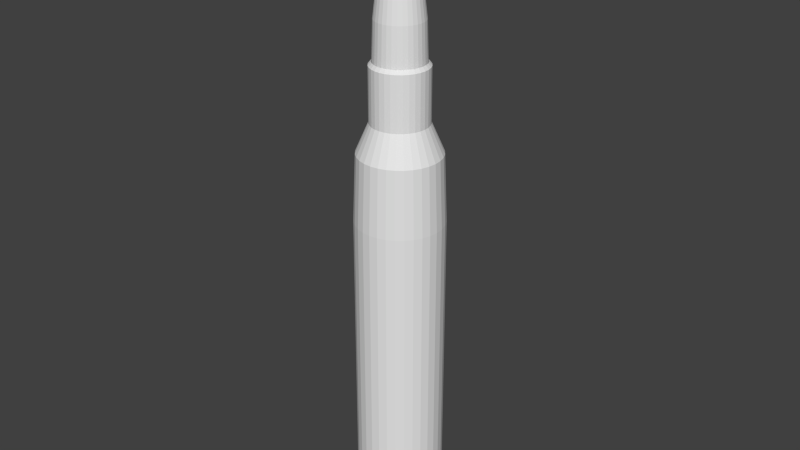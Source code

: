 # Source: blend.blend  (saved by Blender 2.76.0; exported with 4.5.12 LTS)
import bpy
from mathutils import Matrix  # noqa: F401  (used for matrix-valued properties, if any)

bpy.ops.wm.read_factory_settings(use_empty=True)
scene = bpy.context.scene
scene.name = 'Scene'

# ---- collections
col_collection_1 = bpy.data.collections.new('Collection 1'); scene.collection.children.link(col_collection_1)

# ---- world
world_world = bpy.data.worlds.new('World'); scene.world = world_world
world_world.color = (0.05088, 0.05088, 0.05088)
world_world.use_sun_shadow = False
world_world.sun_shadow_jitter_overblur = 0.0
world_world.cycles.sampling_method = 'MANUAL'
world_world.cycles.sample_map_resolution = 256

# ---- meshes
me_x = bpy.data.meshes.new('Коло')
me_x.from_pydata([(-0.04626, 0.6732, 0.05655), (-0.1776, 0.6603, 0.05655), (-0.3039, 0.622, 0.05655), (-0.4203, 0.5598, 0.05655), (-0.5223, 0.476, 0.05655), (-0.606, 0.374, 0.05655), (-0.6682, 0.2576, 0.05655), (-0.7066, 0.1313, 0.05655), (-0.7195, 1.426e-07, 0.05655), (-0.7066, -0.1313, 0.05655), (-0.6682, -0.2576, 0.05655), (-0.606, -0.374, 0.05655), (-0.5223, -0.476, 0.05655), (-0.4203, -0.5598, 0.05655), (-0.3039, -0.622, 0.05655), (-0.1776, -0.6603, 0.05655), (-0.04626, -0.6732, 0.05655), (0.08508, -0.6603, 0.05655), (0.2114, -0.622, 0.05655), (0.3278, -0.5598, 0.05655), (0.4298, -0.476, 0.05655), (0.5135, -0.374, 0.05655), (0.5757, -0.2576, 0.05655), (0.614, -0.1313, 0.05655), (0.627, 7.418e-07, 0.05655), (0.614, 0.1313, 0.05655), (0.5757, 0.2576, 0.05655), (0.5135, 0.374, 0.05655), (0.4298, 0.476, 0.05655), (0.3278, 0.5598, 0.05655), (0.2114, 0.622, 0.05655), (0.08508, 0.6603, 0.05655), (-0.04626, 0.6732, 0.1696), (-0.1776, 0.6603, 0.1696), (-0.3039, 0.622, 0.1696), (-0.4203, 0.5598, 0.1696), (-0.5223, 0.476, 0.1696), (-0.606, 0.374, 0.1696), (-0.6682, 0.2576, 0.1696), (-0.7066, 0.1313, 0.1696), (-0.7195, 1.426e-07, 0.1696), (-0.7066, -0.1313, 0.1696), (-0.6682, -0.2576, 0.1696), (-0.606, -0.374, 0.1696), (-0.5223, -0.476, 0.1696), (-0.4203, -0.5598, 0.1696), (-0.3039, -0.622, 0.1696), (-0.1776, -0.6603, 0.1696), (-0.04626, -0.6732, 0.1696), (0.08508, -0.6603, 0.1696), (0.2114, -0.622, 0.1696), (0.3278, -0.5598, 0.1696), (0.4298, -0.476, 0.1696), (0.5135, -0.374, 0.1696), (0.5757, -0.2576, 0.1696), (0.614, -0.1313, 0.1696), (0.627, 7.418e-07, 0.1696), (0.614, 0.1313, 0.1696), (0.5757, 0.2576, 0.1696), (0.5135, 0.374, 0.1696), (0.4298, 0.476, 0.1696), (0.3278, 0.5598, 0.1696), (0.2114, 0.622, 0.1696), (0.08508, 0.6603, 0.1696), (-0.04626, 0.5891, 0.2056), (-0.1612, 0.5778, 0.2056), (-0.2717, 0.5443, 0.2056), (-0.3736, 0.4899, 0.2056), (-0.4629, 0.4166, 0.2056), (-0.5361, 0.3273, 0.2056), (-0.5906, 0.2255, 0.2056), (-0.6241, 0.1149, 0.2056), (-0.6354, 1.643e-07, 0.2056), (-0.6241, -0.1149, 0.2056), (-0.5906, -0.2255, 0.2056), (-0.5361, -0.3273, 0.2056), (-0.4629, -0.4166, 0.2056), (-0.3736, -0.4899, 0.2056), (-0.2717, -0.5443, 0.2056), (-0.1612, -0.5778, 0.2056), (-0.04626, -0.5891, 0.2056), (0.06867, -0.5778, 0.2056), (0.1792, -0.5443, 0.2056), (0.281, -0.4899, 0.2056), (0.3703, -0.4166, 0.2056), (0.4436, -0.3273, 0.2056), (0.498, -0.2255, 0.2056), (0.5316, -0.1149, 0.2056), (0.5429, 6.887e-07, 0.2056), (0.5316, 0.1149, 0.2056), (0.498, 0.2255, 0.2056), (0.4436, 0.3273, 0.2056), (0.3703, 0.4166, 0.2056), (0.281, 0.4899, 0.2056), (0.1792, 0.5443, 0.2056), (0.06867, 0.5778, 0.2056), (-0.04626, 0.5891, 0.3393), (-0.1612, 0.5778, 0.3393), (-0.2717, 0.5443, 0.3393), (-0.3736, 0.4899, 0.3393), (-0.4629, 0.4166, 0.3393), (-0.5361, 0.3273, 0.3393), (-0.5906, 0.2255, 0.3393), (-0.6241, 0.1149, 0.3393), (-0.6354, 1.643e-07, 0.3393), (-0.6241, -0.1149, 0.3393), (-0.5906, -0.2255, 0.3393), (-0.5361, -0.3273, 0.3393), (-0.4629, -0.4166, 0.3393), (-0.3736, -0.4899, 0.3393), (-0.2717, -0.5443, 0.3393), (-0.1612, -0.5778, 0.3393), (-0.04626, -0.5891, 0.3393), (0.06867, -0.5778, 0.3393), (0.1792, -0.5443, 0.3393), (0.281, -0.4899, 0.3393), (0.3703, -0.4166, 0.3393), (0.4436, -0.3273, 0.3393), (0.498, -0.2255, 0.3393), (0.5316, -0.1149, 0.3393), (0.5429, 6.887e-07, 0.3393), (0.5316, 0.1149, 0.3393), (0.498, 0.2255, 0.3393), (0.4436, 0.3273, 0.3393), (0.3703, 0.4166, 0.3393), (0.281, 0.4899, 0.3393), (0.1792, 0.5443, 0.3393), (0.06867, 0.5778, 0.3393), (-0.04626, 0.6719, 0.4472), (-0.1773, 0.659, 0.4472), (-0.3034, 0.6207, 0.4472), (-0.4195, 0.5586, 0.4472), (-0.5213, 0.4751, 0.4472), (-0.6049, 0.3733, 0.4472), (-0.667, 0.2571, 0.4472), (-0.7052, 0.1311, 0.4472), (-0.7181, 1.427e-07, 0.4472), (-0.7052, -0.1311, 0.4472), (-0.667, -0.2571, 0.4472), (-0.6049, -0.3733, 0.4472), (-0.5213, -0.4751, 0.4472), (-0.4195, -0.5586, 0.4472), (-0.3034, -0.6207, 0.4472), (-0.1773, -0.659, 0.4472), (-0.04626, -0.6719, 0.4472), (0.08481, -0.659, 0.4472), (0.2108, -0.6207, 0.4472), (0.327, -0.5586, 0.4472), (0.4288, -0.4751, 0.4472), (0.5124, -0.3733, 0.4472), (0.5745, -0.2571, 0.4472), (0.6127, -0.1311, 0.4472), (0.6256, 7.407e-07, 0.4472), (0.6127, 0.1311, 0.4472), (0.5745, 0.2571, 0.4472), (0.5124, 0.3733, 0.4472), (0.4288, 0.4751, 0.4472), (0.327, 0.5586, 0.4472), (0.2108, 0.6207, 0.4472), (0.08481, 0.659, 0.4472), (-0.04626, 0.6719, 1.691), (-0.1773, 0.659, 1.691), (-0.3034, 0.6207, 1.691), (-0.4195, 0.5586, 1.691), (-0.5213, 0.4751, 1.691), (-0.6049, 0.3733, 1.691), (-0.667, 0.2571, 1.691), (-0.7052, 0.1311, 1.691), (-0.7181, 1.427e-07, 1.691), (-0.7052, -0.1311, 1.691), (-0.667, -0.2571, 1.691), (-0.6049, -0.3733, 1.691), (-0.5213, -0.4751, 1.691), (-0.4195, -0.5586, 1.691), (-0.3034, -0.6207, 1.691), (-0.1773, -0.659, 1.691), (-0.04626, -0.6719, 1.691), (0.08481, -0.659, 1.691), (0.2108, -0.6207, 1.691), (0.327, -0.5586, 1.691), (0.4288, -0.4751, 1.691), (0.5124, -0.3733, 1.691), (0.5745, -0.2571, 1.691), (0.6127, -0.1311, 1.691), (0.6256, 7.407e-07, 1.691), (0.6127, 0.1311, 1.691), (0.5745, 0.2571, 1.691), (0.5124, 0.3733, 1.691), (0.4288, 0.4751, 1.691), (0.327, 0.5586, 1.691), (0.2108, 0.6207, 1.691), (0.08481, 0.659, 1.691), (-0.04626, 0.6719, 2.524), (-0.1773, 0.659, 2.524), (-0.3034, 0.6207, 2.524), (-0.4195, 0.5586, 2.524), (-0.5213, 0.4751, 2.524), (-0.6049, 0.3733, 2.524), (-0.667, 0.2571, 2.524), (-0.7052, 0.1311, 2.524), (-0.7181, 1.427e-07, 2.524), (-0.7052, -0.1311, 2.524), (-0.667, -0.2571, 2.524), (-0.6049, -0.3733, 2.524), (-0.5213, -0.4751, 2.524), (-0.4195, -0.5586, 2.524), (-0.3034, -0.6207, 2.524), (-0.1773, -0.659, 2.524), (-0.04626, -0.6719, 2.524), (0.08481, -0.659, 2.524), (0.2108, -0.6207, 2.524), (0.327, -0.5586, 2.524), (0.4288, -0.4751, 2.524), (0.5124, -0.3733, 2.524), (0.5745, -0.2571, 2.524), (0.6127, -0.1311, 2.524), (0.6256, 7.407e-07, 2.524), (0.6127, 0.1311, 2.524), (0.5745, 0.2571, 2.524), (0.5124, 0.3733, 2.524), (0.4288, 0.4751, 2.524), (0.327, 0.5586, 2.524), (0.2108, 0.6207, 2.524), (0.08481, 0.659, 2.524), (-0.04626, 0.6719, 3.763), (-0.1773, 0.659, 3.763), (-0.3034, 0.6207, 3.763), (-0.4195, 0.5586, 3.763), (-0.5213, 0.4751, 3.763), (-0.6049, 0.3733, 3.763), (-0.667, 0.2571, 3.763), (-0.7052, 0.1311, 3.763), (-0.7181, 1.427e-07, 3.763), (-0.7052, -0.1311, 3.763), (-0.667, -0.2571, 3.763), (-0.6049, -0.3733, 3.763), (-0.5213, -0.4751, 3.763), (-0.4195, -0.5586, 3.763), (-0.3034, -0.6207, 3.763), (-0.1773, -0.659, 3.763), (-0.04626, -0.6719, 3.763), (0.08481, -0.659, 3.763), (0.2108, -0.6207, 3.763), (0.327, -0.5586, 3.763), (0.4288, -0.4751, 3.763), (0.5124, -0.3733, 3.763), (0.5745, -0.2571, 3.763), (0.6127, -0.1311, 3.763), (0.6256, 7.407e-07, 3.763), (0.6127, 0.1311, 3.763), (0.5745, 0.2571, 3.763), (0.5124, 0.3733, 3.763), (0.4288, 0.4751, 3.763), (0.327, 0.5586, 3.763), (0.2108, 0.6207, 3.763), (0.08481, 0.659, 3.763), (-0.04626, 0.6719, 4.981), (-0.1773, 0.659, 4.981), (-0.3034, 0.6207, 4.981), (-0.4195, 0.5586, 4.981), (-0.5213, 0.4751, 4.981), (-0.6049, 0.3733, 4.981), (-0.667, 0.2571, 4.981), (-0.7052, 0.1311, 4.981), (-0.7181, 1.427e-07, 4.981), (-0.7052, -0.1311, 4.981), (-0.667, -0.2571, 4.981), (-0.6049, -0.3733, 4.981), (-0.5213, -0.4751, 4.981), (-0.4195, -0.5586, 4.981), (-0.3034, -0.6207, 4.981), (-0.1773, -0.659, 4.981), (-0.04626, -0.6719, 4.981), (0.08481, -0.659, 4.981), (0.2108, -0.6207, 4.981), (0.327, -0.5586, 4.981), (0.4288, -0.4751, 4.981), (0.5124, -0.3733, 4.981), (0.5745, -0.2571, 4.981), (0.6127, -0.1311, 4.981), (0.6256, 7.407e-07, 4.981), (0.6127, 0.1311, 4.981), (0.5745, 0.2571, 4.981), (0.5124, 0.3733, 4.981), (0.4288, 0.4751, 4.981), (0.327, 0.5586, 4.981), (0.2108, 0.6207, 4.981), (0.08481, 0.659, 4.981), (-0.04626, 0.631, 6.025), (-0.1694, 0.6189, 6.025), (-0.2877, 0.583, 6.025), (-0.3968, 0.5247, 6.025), (-0.4925, 0.4462, 6.025), (-0.5709, 0.3506, 6.025), (-0.6292, 0.2415, 6.025), (-0.6652, 0.1231, 6.025), (-0.6773, 1.523e-07, 6.025), (-0.6652, -0.1231, 6.025), (-0.6292, -0.2415, 6.025), (-0.5709, -0.3506, 6.025), (-0.4925, -0.4462, 6.025), (-0.3968, -0.5247, 6.025), (-0.2877, -0.583, 6.025), (-0.1694, -0.6189, 6.025), (-0.04626, -0.631, 6.025), (0.07684, -0.6189, 6.025), (0.1952, -0.583, 6.025), (0.3043, -0.5247, 6.025), (0.3999, -0.4462, 6.025), (0.4784, -0.3506, 6.025), (0.5367, -0.2415, 6.025), (0.5726, -0.1231, 6.025), (0.5848, 7.14e-07, 6.025), (0.5726, 0.1231, 6.025), (0.5367, 0.2415, 6.025), (0.4784, 0.3506, 6.025), (0.3999, 0.4462, 6.025), (0.3043, 0.5247, 6.025), (0.1952, 0.583, 6.025), (0.07684, 0.6189, 6.025), (-0.04626, 0.4371, 6.476), (-0.1315, 0.4287, 6.476), (-0.2136, 0.4039, 6.476), (-0.2891, 0.3635, 6.476), (-0.3554, 0.3091, 6.476), (-0.4097, 0.2429, 6.476), (-0.4501, 0.1673, 6.476), (-0.475, 0.08528, 6.476), (-0.4834, 2e-07, 6.476), (-0.475, -0.08528, 6.476), (-0.4501, -0.1673, 6.476), (-0.4097, -0.2429, 6.476), (-0.3554, -0.3091, 6.476), (-0.2891, -0.3635, 6.476), (-0.2136, -0.4039, 6.476), (-0.1315, -0.4287, 6.476), (-0.04626, -0.4371, 6.476), (0.03902, -0.4287, 6.476), (0.121, -0.4039, 6.476), (0.1966, -0.3635, 6.476), (0.2628, -0.3091, 6.476), (0.3172, -0.2429, 6.476), (0.3576, -0.1673, 6.476), (0.3825, -0.08528, 6.476), (0.3909, 5.891e-07, 6.476), (0.3825, 0.08528, 6.476), (0.3576, 0.1673, 6.476), (0.3172, 0.2429, 6.476), (0.2628, 0.3091, 6.476), (0.1966, 0.3635, 6.476), (0.121, 0.4039, 6.476), (0.03902, 0.4287, 6.476), (-0.04626, 0.4371, 7.305), (-0.1315, 0.4287, 7.305), (-0.2136, 0.4039, 7.305), (-0.2891, 0.3635, 7.305), (-0.3554, 0.3091, 7.305), (-0.4097, 0.2429, 7.305), (-0.4501, 0.1673, 7.305), (-0.475, 0.08528, 7.305), (-0.4834, 2e-07, 7.305), (-0.475, -0.08528, 7.305), (-0.4501, -0.1673, 7.305), (-0.4097, -0.2429, 7.305), (-0.3554, -0.3091, 7.305), (-0.2891, -0.3635, 7.305), (-0.2136, -0.4039, 7.305), (-0.1315, -0.4287, 7.305), (-0.04626, -0.4371, 7.305), (0.03902, -0.4287, 7.305), (0.121, -0.4039, 7.305), (0.1966, -0.3635, 7.305), (0.2628, -0.3091, 7.305), (0.3172, -0.2429, 7.305), (0.3576, -0.1673, 7.305), (0.3825, -0.08528, 7.305), (0.3909, 5.891e-07, 7.305), (0.3825, 0.08528, 7.305), (0.3576, 0.1673, 7.305), (0.3172, 0.2429, 7.305), (0.2628, 0.3091, 7.305), (0.1966, 0.3635, 7.305), (0.121, 0.4039, 7.305), (0.03902, 0.4287, 7.305), (-0.04626, 0.3928, 7.357), (-0.1229, 0.3852, 7.357), (-0.1966, 0.3629, 7.357), (-0.2645, 0.3266, 7.357), (-0.324, 0.2777, 7.357), (-0.3728, 0.2182, 7.357), (-0.4091, 0.1503, 7.357), (-0.4315, 0.07663, 7.357), (-0.439, 2.096e-07, 7.357), (-0.4315, -0.07663, 7.357), (-0.4091, -0.1503, 7.357), (-0.3728, -0.2182, 7.357), (-0.324, -0.2777, 7.357), (-0.2645, -0.3266, 7.357), (-0.1966, -0.3629, 7.357), (-0.1229, -0.3852, 7.357), (-0.04626, -0.3928, 7.357), (0.03036, -0.3852, 7.357), (0.104, -0.3629, 7.357), (0.1719, -0.3266, 7.357), (0.2315, -0.2777, 7.357), (0.2803, -0.2182, 7.357), (0.3166, -0.1503, 7.357), (0.339, -0.07663, 7.357), (0.3465, 5.592e-07, 7.357), (0.339, 0.07663, 7.357), (0.3166, 0.1503, 7.357), (0.2803, 0.2182, 7.357), (0.2315, 0.2777, 7.357), (0.1719, 0.3266, 7.357), (0.104, 0.3629, 7.357), (0.03036, 0.3852, 7.357), (-0.04626, 0.3873, 7.313), (-0.1218, 0.3799, 7.313), (-0.1945, 0.3578, 7.313), (-0.2615, 0.3221, 7.313), (-0.3201, 0.2739, 7.313), (-0.3683, 0.2152, 7.313), (-0.4041, 0.1482, 7.313), (-0.4262, 0.07556, 7.313), (-0.4336, 2.111e-07, 7.313), (-0.4262, -0.07556, 7.313), (-0.4041, -0.1482, 7.313), (-0.3683, -0.2152, 7.313), (-0.3201, -0.2739, 7.313), (-0.2615, -0.3221, 7.313), (-0.1945, -0.3578, 7.313), (-0.1218, -0.3799, 7.313), (-0.04626, -0.3873, 7.313), (0.0293, -0.3799, 7.313), (0.102, -0.3578, 7.313), (0.1689, -0.3221, 7.313), (0.2276, -0.2739, 7.313), (0.2758, -0.2152, 7.313), (0.3116, -0.1482, 7.313), (0.3336, -0.07556, 7.313), (0.3411, 5.559e-07, 7.313), (0.3336, 0.07556, 7.313), (0.3116, 0.1482, 7.313), (0.2758, 0.2152, 7.313), (0.2276, 0.2739, 7.313), (0.1689, 0.3221, 7.313), (0.102, 0.3578, 7.313), (0.0293, 0.3799, 7.313), (-0.04626, 0.3675, 7.942), (-0.118, 0.3604, 7.942), (-0.1869, 0.3395, 7.942), (-0.2504, 0.3056, 7.942), (-0.3061, 0.2599, 7.942), (-0.3518, 0.2042, 7.942), (-0.3858, 0.1406, 7.942), (-0.4067, 0.0717, 7.942), (-0.4138, 2.168e-07, 7.942), (-0.4067, -0.0717, 7.942), (-0.3858, -0.1406, 7.942), (-0.3518, -0.2042, 7.942), (-0.3061, -0.2599, 7.942), (-0.2504, -0.3056, 7.942), (-0.1869, -0.3395, 7.942), (-0.118, -0.3604, 7.942), (-0.04626, -0.3675, 7.942), (0.02543, -0.3604, 7.942), (0.09437, -0.3395, 7.942), (0.1579, -0.3056, 7.942), (0.2136, -0.2599, 7.942), (0.2593, -0.2042, 7.942), (0.2933, -0.1406, 7.942), (0.3142, -0.07169, 7.942), (0.3212, 5.439e-07, 7.942), (0.3142, 0.0717, 7.942), (0.2933, 0.1406, 7.942), (0.2593, 0.2042, 7.942), (0.2136, 0.2599, 7.942), (0.1579, 0.3056, 7.942), (0.09437, 0.3395, 7.942), (0.02543, 0.3604, 7.942), (-0.04626, 0.2918, 8.601), (-0.1032, 0.2862, 8.601), (-0.1579, 0.2696, 8.601), (-0.2084, 0.2426, 8.601), (-0.2526, 0.2063, 8.601), (-0.2889, 0.1621, 8.601), (-0.3159, 0.1117, 8.601), (-0.3325, 0.05693, 8.601), (-0.3381, 2.377e-07, 8.601), (-0.3325, -0.05693, 8.601), (-0.3159, -0.1117, 8.601), (-0.2889, -0.1621, 8.601), (-0.2526, -0.2063, 8.601), (-0.2084, -0.2426, 8.601), (-0.1579, -0.2696, 8.601), (-0.1032, -0.2862, 8.601), (-0.04626, -0.2918, 8.601), (0.01067, -0.2862, 8.601), (0.06541, -0.2696, 8.601), (0.1159, -0.2426, 8.601), (0.1601, -0.2063, 8.601), (0.1964, -0.1621, 8.601), (0.2233, -0.1117, 8.601), (0.2399, -0.05693, 8.601), (0.2456, 4.975e-07, 8.601), (0.2399, 0.05693, 8.601), (0.2233, 0.1117, 8.601), (0.1964, 0.1621, 8.601), (0.1601, 0.2063, 8.601), (0.1159, 0.2426, 8.601), (0.06541, 0.2696, 8.601), (0.01067, 0.2862, 8.601), (-0.04626, 0.2005, 9.14), (-0.08537, 0.1966, 9.14), (-0.123, 0.1852, 9.14), (-0.1576, 0.1667, 9.14), (-0.188, 0.1417, 9.14), (-0.2129, 0.1114, 9.14), (-0.2315, 0.07671, 9.14), (-0.2429, 0.03911, 9.14), (-0.2467, 2.61e-07, 9.14), (-0.2429, -0.03911, 9.14), (-0.2315, -0.07671, 9.14), (-0.2129, -0.1114, 9.14), (-0.188, -0.1417, 9.14), (-0.1576, -0.1667, 9.14), (-0.123, -0.1852, 9.14), (-0.08537, -0.1966, 9.14), (-0.04626, -0.2004, 9.14), (-0.007158, -0.1966, 9.14), (0.03044, -0.1852, 9.14), (0.0651, -0.1667, 9.14), (0.09548, -0.1417, 9.14), (0.1204, -0.1114, 9.14), (0.1389, -0.07671, 9.14), (0.1503, -0.03911, 9.14), (0.1542, 4.394e-07, 9.14), (0.1503, 0.03911, 9.14), (0.1389, 0.07671, 9.14), (0.1204, 0.1114, 9.14), (0.09548, 0.1417, 9.14), (0.0651, 0.1667, 9.14), (0.03044, 0.1852, 9.14), (-0.007159, 0.1966, 9.14), (-0.04626, 0.1783, 9.236), (-0.08104, 0.1748, 9.236), (-0.1145, 0.1647, 9.236), (-0.1453, 0.1482, 9.236), (-0.1723, 0.1261, 9.236), (-0.1945, 0.09904, 9.236), (-0.211, 0.06822, 9.236), (-0.2211, 0.03478, 9.236), (-0.2245, 2.659e-07, 9.236), (-0.2211, -0.03478, 9.236), (-0.211, -0.06822, 9.236), (-0.1945, -0.09904, 9.236), (-0.1723, -0.1261, 9.236), (-0.1453, -0.1482, 9.236), (-0.1145, -0.1647, 9.236), (-0.08104, -0.1748, 9.236), (-0.04626, -0.1783, 9.236), (-0.01149, -0.1748, 9.236), (0.02196, -0.1647, 9.236), (0.05278, -0.1482, 9.236), (0.07979, -0.1261, 9.236), (0.102, -0.09904, 9.236), (0.1184, -0.06822, 9.236), (0.1286, -0.03478, 9.236), (0.132, 4.246e-07, 9.236), (0.1286, 0.03478, 9.236), (0.1184, 0.06822, 9.236), (0.102, 0.09904, 9.236), (0.07979, 0.1261, 9.236), (0.05278, 0.1482, 9.236), (0.02196, 0.1647, 9.236), (-0.01149, 0.1748, 9.236), (-0.04626, 0.1755, 9.251), (-0.08051, 0.1721, 9.251), (-0.1134, 0.1622, 9.251), (-0.1438, 0.1459, 9.251), (-0.1704, 0.1241, 9.251), (-0.1922, 0.09751, 9.251), (-0.2084, 0.06717, 9.251), (-0.2184, 0.03424, 9.251), (-0.2218, 2.667e-07, 9.251), (-0.2184, -0.03424, 9.251), (-0.2084, -0.06717, 9.251), (-0.1922, -0.09751, 9.251), (-0.1704, -0.1241, 9.251), (-0.1438, -0.1459, 9.251), (-0.1134, -0.1622, 9.251), (-0.08051, -0.1721, 9.251), (-0.04626, -0.1755, 9.251), (-0.01202, -0.1721, 9.251), (0.0209, -0.1622, 9.251), (0.05125, -0.1459, 9.251), (0.07784, -0.1241, 9.251), (0.09967, -0.09751, 9.251), (0.1159, -0.06717, 9.251), (0.1259, -0.03424, 9.251), (0.1293, 4.229e-07, 9.251), (0.1259, 0.03424, 9.251), (0.1159, 0.06717, 9.251), (0.09967, 0.09751, 9.251), (0.07784, 0.1241, 9.251), (0.05125, 0.1459, 9.251), (0.0209, 0.1622, 9.251), (-0.01202, 0.1721, 9.251), (-0.04626, 0.1681, 9.276), (-0.07906, 0.1649, 9.276), (-0.1106, 0.1553, 9.276), (-0.1397, 0.1398, 9.276), (-0.1651, 0.1189, 9.276), (-0.1861, 0.0934, 9.276), (-0.2016, 0.06434, 9.276), (-0.2112, 0.0328, 9.276), (-0.2144, 2.685e-07, 9.276), (-0.2112, -0.0328, 9.276), (-0.2016, -0.06434, 9.276), (-0.1861, -0.0934, 9.276), (-0.1651, -0.1189, 9.276), (-0.1397, -0.1398, 9.276), (-0.1106, -0.1553, 9.276), (-0.07906, -0.1649, 9.276), (-0.04626, -0.1681, 9.276), (-0.01347, -0.1649, 9.276), (0.01807, -0.1553, 9.276), (0.04714, -0.1398, 9.276), (0.07261, -0.1189, 9.276), (0.09352, -0.0934, 9.276), (0.1091, -0.06434, 9.276), (0.1186, -0.0328, 9.276), (0.1219, 4.181e-07, 9.276), (0.1186, 0.0328, 9.276), (0.1091, 0.06434, 9.276), (0.09352, 0.0934, 9.276), (0.07261, 0.1189, 9.276), (0.04714, 0.1398, 9.276), (0.01807, 0.1553, 9.276), (-0.01347, 0.1649, 9.276), (-0.04626, 0.1702, 9.286), (-0.07946, 0.1669, 9.286), (-0.1114, 0.1572, 9.286), (-0.1408, 0.1415, 9.286), (-0.1666, 0.1203, 9.286), (-0.1877, 0.09454, 9.286), (-0.2035, 0.06512, 9.286), (-0.2132, 0.0332, 9.286), (-0.2164, 2.679e-07, 9.286), (-0.2132, -0.0332, 9.286), (-0.2035, -0.06512, 9.286), (-0.1877, -0.09454, 9.286), (-0.1666, -0.1203, 9.286), (-0.1408, -0.1415, 9.286), (-0.1114, -0.1572, 9.286), (-0.07946, -0.1669, 9.286), (-0.04626, -0.1702, 9.286), (-0.01307, -0.1669, 9.286), (0.01885, -0.1572, 9.286), (0.04827, -0.1415, 9.286), (0.07406, -0.1203, 9.286), (0.09522, -0.09454, 9.286), (0.1109, -0.06512, 9.286), (0.1206, -0.0332, 9.286), (0.1239, 4.194e-07, 9.286), (0.1206, 0.0332, 9.286), (0.1109, 0.06512, 9.286), (0.09522, 0.09454, 9.286), (0.07406, 0.1203, 9.286), (0.04827, 0.1415, 9.286), (0.01885, 0.1572, 9.286), (-0.01307, 0.1669, 9.286), (-0.04626, 0.1035, 9.561), (-0.06645, 0.1015, 9.561), (-0.08586, 0.09558, 9.561), (-0.1037, 0.08602, 9.561), (-0.1194, 0.07315, 9.561), (-0.1323, 0.05748, 9.561), (-0.1418, 0.03959, 9.561), (-0.1477, 0.02018, 9.561), (-0.1497, 2.845e-07, 9.561), (-0.1477, -0.02018, 9.561), (-0.1418, -0.03959, 9.561), (-0.1323, -0.05748, 9.561), (-0.1194, -0.07315, 9.561), (-0.1037, -0.08602, 9.561), (-0.08586, -0.09558, 9.561), (-0.06645, -0.1015, 9.561), (-0.04626, -0.1035, 9.561), (-0.02608, -0.1015, 9.561), (-0.006674, -0.09558, 9.561), (0.01121, -0.08602, 9.561), (0.02689, -0.07315, 9.561), (0.03976, -0.05748, 9.561), (0.04932, -0.03959, 9.561), (0.0552, -0.02018, 9.561), (0.05719, 3.766e-07, 9.561), (0.0552, 0.02018, 9.561), (0.04932, 0.03959, 9.561), (0.03976, 0.05748, 9.561), (0.02689, 0.07315, 9.561), (0.01121, 0.08602, 9.561), (-0.006674, 0.09558, 9.561), (-0.02608, 0.1015, 9.561), (-0.04626, 0.06375, 9.689), (-0.0587, 0.06252, 9.689), (-0.07066, 0.05889, 9.689), (-0.08168, 0.053, 9.689), (-0.09134, 0.04508, 9.689), (-0.09927, 0.03542, 9.689), (-0.1052, 0.02439, 9.689), (-0.1088, 0.01244, 9.689), (-0.11, 2.955e-07, 9.689), (-0.1088, -0.01244, 9.689), (-0.1052, -0.02439, 9.689), (-0.09927, -0.03541, 9.689), (-0.09134, -0.04507, 9.689), (-0.08168, -0.053, 9.689), (-0.07066, -0.05889, 9.689), (-0.0587, -0.06252, 9.689), (-0.04626, -0.06375, 9.689), (-0.03383, -0.06252, 9.689), (-0.02187, -0.05889, 9.689), (-0.01085, -0.053, 9.689), (-0.001189, -0.04507, 9.689), (0.006738, -0.03541, 9.689), (0.01263, -0.02439, 9.689), (0.01626, -0.01244, 9.689), (0.01748, 3.522e-07, 9.689), (0.01626, 0.01244, 9.689), (0.01263, 0.02439, 9.689), (0.006738, 0.03542, 9.689), (-0.00119, 0.04508, 9.689), (-0.01085, 0.053, 9.689), (-0.02187, 0.05889, 9.689), (-0.03383, 0.06252, 9.689), (-0.04626, 0.03715, 9.719), (-0.05351, 0.03643, 9.719), (-0.06048, 0.03432, 9.719), (-0.0669, 0.03089, 9.719), (-0.07253, 0.02627, 9.719), (-0.07715, 0.02064, 9.719), (-0.08058, 0.01422, 9.719), (-0.0827, 0.007247, 9.719), (-0.08341, 3.028e-07, 9.719), (-0.0827, -0.007247, 9.719), (-0.08058, -0.01422, 9.719), (-0.07715, -0.02064, 9.719), (-0.07253, -0.02627, 9.719), (-0.0669, -0.03089, 9.719), (-0.06048, -0.03432, 9.719), (-0.05351, -0.03643, 9.719), (-0.04626, -0.03715, 9.719), (-0.03902, -0.03643, 9.719), (-0.03205, -0.03432, 9.719), (-0.02563, -0.03089, 9.719), (-0.02, -0.02627, 9.719), (-0.01538, -0.02064, 9.719), (-0.01194, -0.01422, 9.719), (-0.009831, -0.007247, 9.719), (-0.009117, 3.358e-07, 9.719), (-0.009831, 0.007247, 9.719), (-0.01194, 0.01422, 9.719), (-0.01538, 0.02064, 9.719), (-0.02, 0.02627, 9.719), (-0.02563, 0.03089, 9.719), (-0.03205, 0.03432, 9.719), (-0.03902, 0.03643, 9.719), (-0.04626, 0.4278, 0.05655), (-0.1297, 0.4196, 0.05655), (-0.21, 0.3952, 0.05655), (-0.2839, 0.3557, 0.05655), (-0.3488, 0.3025, 0.05655), (-0.402, 0.2377, 0.05655), (-0.4415, 0.1637, 0.05655), (-0.4659, 0.08346, 0.05655), (-0.4741, 2.06e-07, 0.05655), (-0.4659, -0.08346, 0.05655), (-0.4415, -0.1637, 0.05655), (-0.402, -0.2377, 0.05655), (-0.3488, -0.3025, 0.05655), (-0.2839, -0.3557, 0.05655), (-0.21, -0.3952, 0.05655), (-0.1297, -0.4196, 0.05655), (-0.04626, -0.4278, 0.05655), (0.0372, -0.4196, 0.05655), (0.1175, -0.3952, 0.05655), (0.1914, -0.3557, 0.05655), (0.2562, -0.3025, 0.05655), (0.3094, -0.2377, 0.05655), (0.349, -0.1637, 0.05655), (0.3733, -0.08346, 0.05655), (0.3815, 5.868e-07, 0.05655), (0.3733, 0.08346, 0.05655), (0.349, 0.1637, 0.05655), (0.3094, 0.2377, 0.05655), (0.2562, 0.3025, 0.05655), (0.1914, 0.3557, 0.05655), (0.1175, 0.3952, 0.05655), (0.0372, 0.4196, 0.05655), (-0.04626, 0.3734, 0.09763), (-0.1191, 0.3662, 0.09763), (-0.1891, 0.3449, 0.09763), (-0.2537, 0.3104, 0.09763), (-0.3103, 0.264, 0.09763), (-0.3567, 0.2074, 0.09763), (-0.3912, 0.1429, 0.09763), (-0.4124, 0.07284, 0.09763), (-0.4196, 2.187e-07, 0.09763), (-0.4124, -0.07284, 0.09763), (-0.3912, -0.1429, 0.09763), (-0.3567, -0.2074, 0.09763), (-0.3103, -0.264, 0.09763), (-0.2537, -0.3104, 0.09763), (-0.1891, -0.3449, 0.09763), (-0.1191, -0.3662, 0.09763), (-0.04626, -0.3734, 0.09763), (0.02657, -0.3662, 0.09763), (0.09661, -0.3449, 0.09763), (0.1612, -0.3104, 0.09763), (0.2177, -0.264, 0.09763), (0.2642, -0.2074, 0.09763), (0.2987, -0.1429, 0.09763), (0.3199, -0.07284, 0.09763), (0.3271, 5.51e-07, 0.09763), (0.3199, 0.07284, 0.09763), (0.2987, 0.1429, 0.09763), (0.2642, 0.2074, 0.09763), (0.2177, 0.264, 0.09763), (0.1612, 0.3104, 0.09763), (0.09661, 0.3449, 0.09763), (0.02657, 0.3662, 0.09763), (-0.04626, 0.1904, 0.09763), (-0.0834, 0.1867, 0.09763), (-0.1191, 0.1759, 0.09763), (-0.152, 0.1583, 0.09763), (-0.1809, 0.1346, 0.09763), (-0.2046, 0.1058, 0.09763), (-0.2221, 0.07285, 0.09763), (-0.233, 0.03714, 0.09763), (-0.2366, 2.594e-07, 0.09763), (-0.233, -0.03714, 0.09763), (-0.2221, -0.07285, 0.09763), (-0.2046, -0.1058, 0.09763), (-0.1809, -0.1346, 0.09763), (-0.152, -0.1583, 0.09763), (-0.1191, -0.1759, 0.09763), (-0.0834, -0.1867, 0.09763), (-0.04626, -0.1904, 0.09763), (-0.009125, -0.1867, 0.09763), (0.02659, -0.1759, 0.09763), (0.0595, -0.1583, 0.09763), (0.08835, -0.1346, 0.09763), (0.112, -0.1058, 0.09763), (0.1296, -0.07285, 0.09763), (0.1404, -0.03714, 0.09763), (0.1441, 4.288e-07, 0.09763), (0.1404, 0.03714, 0.09763), (0.1296, 0.07285, 0.09763), (0.112, 0.1058, 0.09763), (0.08835, 0.1346, 0.09763), (0.0595, 0.1583, 0.09763), (0.02659, 0.1759, 0.09763), (-0.009125, 0.1867, 0.09763), (-0.04626, 0.1651, 0.1223), (-0.07848, 0.162, 0.1223), (-0.1095, 0.1526, 0.1223), (-0.138, 0.1373, 0.1223), (-0.163, 0.1168, 0.1223), (-0.1836, 0.09175, 0.1223), (-0.1988, 0.0632, 0.1223), (-0.2082, 0.03222, 0.1223), (-0.2114, 2.653e-07, 0.1223), (-0.2082, -0.03222, 0.1223), (-0.1988, -0.0632, 0.1223), (-0.1836, -0.09175, 0.1223), (-0.163, -0.1168, 0.1223), (-0.138, -0.1373, 0.1223), (-0.1095, -0.1526, 0.1223), (-0.07848, -0.162, 0.1223), (-0.04626, -0.1651, 0.1223), (-0.01405, -0.162, 0.1223), (0.01693, -0.1526, 0.1223), (0.04548, -0.1373, 0.1223), (0.07051, -0.1168, 0.1223), (0.09104, -0.09175, 0.1223), (0.1063, -0.0632, 0.1223), (0.1157, -0.03222, 0.1223), (0.1189, 4.123e-07, 0.1223), (0.1157, 0.03222, 0.1223), (0.1063, 0.0632, 0.1223), (0.09104, 0.09175, 0.1223), (0.07051, 0.1168, 0.1223), (0.04548, 0.1373, 0.1223), (0.01693, 0.1526, 0.1223), (-0.01405, 0.162, 0.1223)], [], [(26, 25, 57, 58), (13, 12, 44, 45), (27, 26, 58, 59), (14, 13, 45, 46), (1, 0, 32, 33), (28, 27, 59, 60), (15, 14, 46, 47), (2, 1, 33, 34), (29, 28, 60, 61), (16, 15, 47, 48), (3, 2, 34, 35), (30, 29, 61, 62), (17, 16, 48, 49), (4, 3, 35, 36), (31, 30, 62, 63), (18, 17, 49, 50), (5, 4, 36, 37), (0, 31, 63, 32), (19, 18, 50, 51), (6, 5, 37, 38), (20, 19, 51, 52), (7, 6, 38, 39), (21, 20, 52, 53), (8, 7, 39, 40), (22, 21, 53, 54), (9, 8, 40, 41), (23, 22, 54, 55), (10, 9, 41, 42), (24, 23, 55, 56), (11, 10, 42, 43), (25, 24, 56, 57), (12, 11, 43, 44), (34, 33, 65, 66), (61, 60, 92, 93), (48, 47, 79, 80), (35, 34, 66, 67), (62, 61, 93, 94), (49, 48, 80, 81), (36, 35, 67, 68), (63, 62, 94, 95), (50, 49, 81, 82), (37, 36, 68, 69), (32, 63, 95, 64), (51, 50, 82, 83), (38, 37, 69, 70), (52, 51, 83, 84), (39, 38, 70, 71), (53, 52, 84, 85), (40, 39, 71, 72), (54, 53, 85, 86), (41, 40, 72, 73), (55, 54, 86, 87), (42, 41, 73, 74), (56, 55, 87, 88), (43, 42, 74, 75), (57, 56, 88, 89), (44, 43, 75, 76), (58, 57, 89, 90), (45, 44, 76, 77), (59, 58, 90, 91), (46, 45, 77, 78), (33, 32, 64, 65), (60, 59, 91, 92), (47, 46, 78, 79), (69, 68, 100, 101), (64, 95, 127, 96), (83, 82, 114, 115), (70, 69, 101, 102), (84, 83, 115, 116), (71, 70, 102, 103), (85, 84, 116, 117), (72, 71, 103, 104), (86, 85, 117, 118), (73, 72, 104, 105), (87, 86, 118, 119), (74, 73, 105, 106), (88, 87, 119, 120), (75, 74, 106, 107), (89, 88, 120, 121), (76, 75, 107, 108), (90, 89, 121, 122), (77, 76, 108, 109), (91, 90, 122, 123), (78, 77, 109, 110), (65, 64, 96, 97), (92, 91, 123, 124), (79, 78, 110, 111), (66, 65, 97, 98), (93, 92, 124, 125), (80, 79, 111, 112), (67, 66, 98, 99), (94, 93, 125, 126), (81, 80, 112, 113), (68, 67, 99, 100), (95, 94, 126, 127), (82, 81, 113, 114), (104, 103, 135, 136), (118, 117, 149, 150), (105, 104, 136, 137), (119, 118, 150, 151), (106, 105, 137, 138), (120, 119, 151, 152), (107, 106, 138, 139), (121, 120, 152, 153), (108, 107, 139, 140), (122, 121, 153, 154), (109, 108, 140, 141), (123, 122, 154, 155), (110, 109, 141, 142), (97, 96, 128, 129), (124, 123, 155, 156), (111, 110, 142, 143), (98, 97, 129, 130), (125, 124, 156, 157), (112, 111, 143, 144), (99, 98, 130, 131), (126, 125, 157, 158), (113, 112, 144, 145), (100, 99, 131, 132), (127, 126, 158, 159), (114, 113, 145, 146), (101, 100, 132, 133), (96, 127, 159, 128), (115, 114, 146, 147), (102, 101, 133, 134), (116, 115, 147, 148), (103, 102, 134, 135), (117, 116, 148, 149), (139, 138, 170, 171), (153, 152, 184, 185), (140, 139, 171, 172), (154, 153, 185, 186), (141, 140, 172, 173), (155, 154, 186, 187), (142, 141, 173, 174), (129, 128, 160, 161), (156, 155, 187, 188), (143, 142, 174, 175), (130, 129, 161, 162), (157, 156, 188, 189), (144, 143, 175, 176), (131, 130, 162, 163), (158, 157, 189, 190), (145, 144, 176, 177), (132, 131, 163, 164), (159, 158, 190, 191), (146, 145, 177, 178), (133, 132, 164, 165), (128, 159, 191, 160), (147, 146, 178, 179), (134, 133, 165, 166), (148, 147, 179, 180), (135, 134, 166, 167), (149, 148, 180, 181), (136, 135, 167, 168), (150, 149, 181, 182), (137, 136, 168, 169), (151, 150, 182, 183), (138, 137, 169, 170), (152, 151, 183, 184), (174, 173, 205, 206), (161, 160, 192, 193), (188, 187, 219, 220), (175, 174, 206, 207), (162, 161, 193, 194), (189, 188, 220, 221), (176, 175, 207, 208), (163, 162, 194, 195), (190, 189, 221, 222), (177, 176, 208, 209), (164, 163, 195, 196), (191, 190, 222, 223), (178, 177, 209, 210), (165, 164, 196, 197), (160, 191, 223, 192), (179, 178, 210, 211), (166, 165, 197, 198), (180, 179, 211, 212), (167, 166, 198, 199), (181, 180, 212, 213), (168, 167, 199, 200), (182, 181, 213, 214), (169, 168, 200, 201), (183, 182, 214, 215), (170, 169, 201, 202), (184, 183, 215, 216), (171, 170, 202, 203), (185, 184, 216, 217), (172, 171, 203, 204), (186, 185, 217, 218), (173, 172, 204, 205), (187, 186, 218, 219), (209, 208, 240, 241), (196, 195, 227, 228), (223, 222, 254, 255), (210, 209, 241, 242), (197, 196, 228, 229), (192, 223, 255, 224), (211, 210, 242, 243), (198, 197, 229, 230), (212, 211, 243, 244), (199, 198, 230, 231), (213, 212, 244, 245), (200, 199, 231, 232), (214, 213, 245, 246), (201, 200, 232, 233), (215, 214, 246, 247), (202, 201, 233, 234), (216, 215, 247, 248), (203, 202, 234, 235), (217, 216, 248, 249), (204, 203, 235, 236), (218, 217, 249, 250), (205, 204, 236, 237), (219, 218, 250, 251), (206, 205, 237, 238), (193, 192, 224, 225), (220, 219, 251, 252), (207, 206, 238, 239), (194, 193, 225, 226), (221, 220, 252, 253), (208, 207, 239, 240), (195, 194, 226, 227), (222, 221, 253, 254), (244, 243, 275, 276), (231, 230, 262, 263), (245, 244, 276, 277), (232, 231, 263, 264), (246, 245, 277, 278), (233, 232, 264, 265), (247, 246, 278, 279), (234, 233, 265, 266), (248, 247, 279, 280), (235, 234, 266, 267), (249, 248, 280, 281), (236, 235, 267, 268), (250, 249, 281, 282), (237, 236, 268, 269), (251, 250, 282, 283), (238, 237, 269, 270), (225, 224, 256, 257), (252, 251, 283, 284), (239, 238, 270, 271), (226, 225, 257, 258), (253, 252, 284, 285), (240, 239, 271, 272), (227, 226, 258, 259), (254, 253, 285, 286), (241, 240, 272, 273), (228, 227, 259, 260), (255, 254, 286, 287), (242, 241, 273, 274), (229, 228, 260, 261), (224, 255, 287, 256), (243, 242, 274, 275), (230, 229, 261, 262), (279, 278, 310, 311), (266, 265, 297, 298), (280, 279, 311, 312), (267, 266, 298, 299), (281, 280, 312, 313), (268, 267, 299, 300), (282, 281, 313, 314), (269, 268, 300, 301), (283, 282, 314, 315), (270, 269, 301, 302), (257, 256, 288, 289), (284, 283, 315, 316), (271, 270, 302, 303), (258, 257, 289, 290), (285, 284, 316, 317), (272, 271, 303, 304), (259, 258, 290, 291), (286, 285, 317, 318), (273, 272, 304, 305), (260, 259, 291, 292), (287, 286, 318, 319), (274, 273, 305, 306), (261, 260, 292, 293), (256, 287, 319, 288), (275, 274, 306, 307), (262, 261, 293, 294), (276, 275, 307, 308), (263, 262, 294, 295), (277, 276, 308, 309), (264, 263, 295, 296), (278, 277, 309, 310), (265, 264, 296, 297), (314, 313, 345, 346), (301, 300, 332, 333), (315, 314, 346, 347), (302, 301, 333, 334), (289, 288, 320, 321), (316, 315, 347, 348), (303, 302, 334, 335), (290, 289, 321, 322), (317, 316, 348, 349), (304, 303, 335, 336), (291, 290, 322, 323), (318, 317, 349, 350), (305, 304, 336, 337), (292, 291, 323, 324), (319, 318, 350, 351), (306, 305, 337, 338), (293, 292, 324, 325), (288, 319, 351, 320), (307, 306, 338, 339), (294, 293, 325, 326), (308, 307, 339, 340), (295, 294, 326, 327), (309, 308, 340, 341), (296, 295, 327, 328), (310, 309, 341, 342), (297, 296, 328, 329), (311, 310, 342, 343), (298, 297, 329, 330), (312, 311, 343, 344), (299, 298, 330, 331), (313, 312, 344, 345), (300, 299, 331, 332), (349, 348, 380, 381), (336, 335, 367, 368), (323, 322, 354, 355), (350, 349, 381, 382), (337, 336, 368, 369), (324, 323, 355, 356), (351, 350, 382, 383), (338, 337, 369, 370), (325, 324, 356, 357), (320, 351, 383, 352), (339, 338, 370, 371), (326, 325, 357, 358), (340, 339, 371, 372), (327, 326, 358, 359), (341, 340, 372, 373), (328, 327, 359, 360), (342, 341, 373, 374), (329, 328, 360, 361), (343, 342, 374, 375), (330, 329, 361, 362), (344, 343, 375, 376), (331, 330, 362, 363), (345, 344, 376, 377), (332, 331, 363, 364), (346, 345, 377, 378), (333, 332, 364, 365), (347, 346, 378, 379), (334, 333, 365, 366), (321, 320, 352, 353), (348, 347, 379, 380), (335, 334, 366, 367), (322, 321, 353, 354), (352, 383, 415, 384), (371, 370, 402, 403), (358, 357, 389, 390), (372, 371, 403, 404), (359, 358, 390, 391), (373, 372, 404, 405), (360, 359, 391, 392), (374, 373, 405, 406), (361, 360, 392, 393), (375, 374, 406, 407), (362, 361, 393, 394), (376, 375, 407, 408), (363, 362, 394, 395), (377, 376, 408, 409), (364, 363, 395, 396), (378, 377, 409, 410), (365, 364, 396, 397), (379, 378, 410, 411), (366, 365, 397, 398), (353, 352, 384, 385), (380, 379, 411, 412), (367, 366, 398, 399), (354, 353, 385, 386), (381, 380, 412, 413), (368, 367, 399, 400), (355, 354, 386, 387), (382, 381, 413, 414), (369, 368, 400, 401), (356, 355, 387, 388), (383, 382, 414, 415), (370, 369, 401, 402), (357, 356, 388, 389), (406, 405, 437, 438), (393, 392, 424, 425), (407, 406, 438, 439), (394, 393, 425, 426), (408, 407, 439, 440), (395, 394, 426, 427), (409, 408, 440, 441), (396, 395, 427, 428), (410, 409, 441, 442), (397, 396, 428, 429), (411, 410, 442, 443), (398, 397, 429, 430), (385, 384, 416, 417), (412, 411, 443, 444), (399, 398, 430, 431), (386, 385, 417, 418), (413, 412, 444, 445), (400, 399, 431, 432), (387, 386, 418, 419), (414, 413, 445, 446), (401, 400, 432, 433), (388, 387, 419, 420), (415, 414, 446, 447), (402, 401, 433, 434), (389, 388, 420, 421), (384, 415, 447, 416), (403, 402, 434, 435), (390, 389, 421, 422), (404, 403, 435, 436), (391, 390, 422, 423), (405, 404, 436, 437), (392, 391, 423, 424), (441, 440, 472, 473), (428, 427, 459, 460), (442, 441, 473, 474), (429, 428, 460, 461), (443, 442, 474, 475), (430, 429, 461, 462), (417, 416, 448, 449), (444, 443, 475, 476), (431, 430, 462, 463), (418, 417, 449, 450), (445, 444, 476, 477), (432, 431, 463, 464), (419, 418, 450, 451), (446, 445, 477, 478), (433, 432, 464, 465), (420, 419, 451, 452), (447, 446, 478, 479), (434, 433, 465, 466), (421, 420, 452, 453), (416, 447, 479, 448), (435, 434, 466, 467), (422, 421, 453, 454), (436, 435, 467, 468), (423, 422, 454, 455), (437, 436, 468, 469), (424, 423, 455, 456), (438, 437, 469, 470), (425, 424, 456, 457), (439, 438, 470, 471), (426, 425, 457, 458), (440, 439, 471, 472), (427, 426, 458, 459), (449, 448, 480, 481), (476, 475, 507, 508), (463, 462, 494, 495), (450, 449, 481, 482), (477, 476, 508, 509), (464, 463, 495, 496), (451, 450, 482, 483), (478, 477, 509, 510), (465, 464, 496, 497), (452, 451, 483, 484), (479, 478, 510, 511), (466, 465, 497, 498), (453, 452, 484, 485), (448, 479, 511, 480), (467, 466, 498, 499), (454, 453, 485, 486), (468, 467, 499, 500), (455, 454, 486, 487), (469, 468, 500, 501), (456, 455, 487, 488), (470, 469, 501, 502), (457, 456, 488, 489), (471, 470, 502, 503), (458, 457, 489, 490), (472, 471, 503, 504), (459, 458, 490, 491), (473, 472, 504, 505), (460, 459, 491, 492), (474, 473, 505, 506), (461, 460, 492, 493), (475, 474, 506, 507), (462, 461, 493, 494), (484, 483, 515, 516), (511, 510, 542, 543), (498, 497, 529, 530), (485, 484, 516, 517), (480, 511, 543, 512), (499, 498, 530, 531), (486, 485, 517, 518), (500, 499, 531, 532), (487, 486, 518, 519), (501, 500, 532, 533), (488, 487, 519, 520), (502, 501, 533, 534), (489, 488, 520, 521), (503, 502, 534, 535), (490, 489, 521, 522), (504, 503, 535, 536), (491, 490, 522, 523), (505, 504, 536, 537), (492, 491, 523, 524), (506, 505, 537, 538), (493, 492, 524, 525), (507, 506, 538, 539), (494, 493, 525, 526), (481, 480, 512, 513), (508, 507, 539, 540), (495, 494, 526, 527), (482, 481, 513, 514), (509, 508, 540, 541), (496, 495, 527, 528), (483, 482, 514, 515), (510, 509, 541, 542), (497, 496, 528, 529), (519, 518, 550, 551), (533, 532, 564, 565), (520, 519, 551, 552), (534, 533, 565, 566), (521, 520, 552, 553), (535, 534, 566, 567), (522, 521, 553, 554), (536, 535, 567, 568), (523, 522, 554, 555), (537, 536, 568, 569), (524, 523, 555, 556), (538, 537, 569, 570), (525, 524, 556, 557), (539, 538, 570, 571), (526, 525, 557, 558), (513, 512, 544, 545), (540, 539, 571, 572), (527, 526, 558, 559), (514, 513, 545, 546), (541, 540, 572, 573), (528, 527, 559, 560), (515, 514, 546, 547), (542, 541, 573, 574), (529, 528, 560, 561), (516, 515, 547, 548), (543, 542, 574, 575), (530, 529, 561, 562), (517, 516, 548, 549), (512, 543, 575, 544), (531, 530, 562, 563), (518, 517, 549, 550), (532, 531, 563, 564), (554, 553, 585, 586), (568, 567, 599, 600), (555, 554, 586, 587), (569, 568, 600, 601), (556, 555, 587, 588), (570, 569, 601, 602), (557, 556, 588, 589), (571, 570, 602, 603), (558, 557, 589, 590), (545, 544, 576, 577), (572, 571, 603, 604), (559, 558, 590, 591), (546, 545, 577, 578), (573, 572, 604, 605), (560, 559, 591, 592), (547, 546, 578, 579), (574, 573, 605, 606), (561, 560, 592, 593), (548, 547, 579, 580), (575, 574, 606, 607), (562, 561, 593, 594), (549, 548, 580, 581), (544, 575, 607, 576), (563, 562, 594, 595), (550, 549, 581, 582), (564, 563, 595, 596), (551, 550, 582, 583), (565, 564, 596, 597), (552, 551, 583, 584), (566, 565, 597, 598), (553, 552, 584, 585), (567, 566, 598, 599), (589, 588, 620, 621), (603, 602, 634, 635), (590, 589, 621, 622), (577, 576, 608, 609), (604, 603, 635, 636), (591, 590, 622, 623), (578, 577, 609, 610), (605, 604, 636, 637), (592, 591, 623, 624), (579, 578, 610, 611), (606, 605, 637, 638), (593, 592, 624, 625), (580, 579, 611, 612), (607, 606, 638, 639), (594, 593, 625, 626), (581, 580, 612, 613), (576, 607, 639, 608), (595, 594, 626, 627), (582, 581, 613, 614), (596, 595, 627, 628), (583, 582, 614, 615), (597, 596, 628, 629), (584, 583, 615, 616), (598, 597, 629, 630), (585, 584, 616, 617), (599, 598, 630, 631), (586, 585, 617, 618), (600, 599, 631, 632), (587, 586, 618, 619), (601, 600, 632, 633), (588, 587, 619, 620), (602, 601, 633, 634), (624, 623, 655, 656), (611, 610, 642, 643), (638, 637, 669, 670), (625, 624, 656, 657), (612, 611, 643, 644), (639, 638, 670, 671), (626, 625, 657, 658), (613, 612, 644, 645), (608, 639, 671, 640), (627, 626, 658, 659), (614, 613, 645, 646), (628, 627, 659, 660), (615, 614, 646, 647), (629, 628, 660, 661), (616, 615, 647, 648), (630, 629, 661, 662), (617, 616, 648, 649), (631, 630, 662, 663), (618, 617, 649, 650), (632, 631, 663, 664), (619, 618, 650, 651), (633, 632, 664, 665), (620, 619, 651, 652), (634, 633, 665, 666), (621, 620, 652, 653), (635, 634, 666, 667), (622, 621, 653, 654), (609, 608, 640, 641), (636, 635, 667, 668), (623, 622, 654, 655), (610, 609, 641, 642), (637, 636, 668, 669), (659, 658, 690, 691), (646, 645, 677, 678), (660, 659, 691, 692), (647, 646, 678, 679), (661, 660, 692, 693), (648, 647, 679, 680), (662, 661, 693, 694), (649, 648, 680, 681), (663, 662, 694, 695), (650, 649, 681, 682), (664, 663, 695, 696), (651, 650, 682, 683), (665, 664, 696, 697), (652, 651, 683, 684), (666, 665, 697, 698), (653, 652, 684, 685), (667, 666, 698, 699), (654, 653, 685, 686), (641, 640, 672, 673), (668, 667, 699, 700), (655, 654, 686, 687), (642, 641, 673, 674), (669, 668, 700, 701), (656, 655, 687, 688), (643, 642, 674, 675), (670, 669, 701, 702), (657, 656, 688, 689), (644, 643, 675, 676), (671, 670, 702, 703), (658, 657, 689, 690), (645, 644, 676, 677), (640, 671, 703, 672), (694, 693, 725, 726), (681, 680, 712, 713), (695, 694, 726, 727), (682, 681, 713, 714), (696, 695, 727, 728), (683, 682, 714, 715), (697, 696, 728, 729), (684, 683, 715, 716), (698, 697, 729, 730), (685, 684, 716, 717), (699, 698, 730, 731), (686, 685, 717, 718), (673, 672, 704, 705), (700, 699, 731, 732), (687, 686, 718, 719), (674, 673, 705, 706), (701, 700, 732, 733), (688, 687, 719, 720), (675, 674, 706, 707), (702, 701, 733, 734), (689, 688, 720, 721), (676, 675, 707, 708), (703, 702, 734, 735), (690, 689, 721, 722), (677, 676, 708, 709), (672, 703, 735, 704), (691, 690, 722, 723), (678, 677, 709, 710), (692, 691, 723, 724), (679, 678, 710, 711), (693, 692, 724, 725), (680, 679, 711, 712), (729, 728, 760, 761), (716, 715, 747, 748), (730, 729, 761, 762), (717, 716, 748, 749), (731, 730, 762, 763), (718, 717, 749, 750), (705, 704, 736, 737), (732, 731, 763, 764), (719, 718, 750, 751), (706, 705, 737, 738), (733, 732, 764, 765), (720, 719, 751, 752), (707, 706, 738, 739), (734, 733, 765, 766), (721, 720, 752, 753), (708, 707, 739, 740), (735, 734, 766, 767), (722, 721, 753, 754), (709, 708, 740, 741), (704, 735, 767, 736), (723, 722, 754, 755), (710, 709, 741, 742), (724, 723, 755, 756), (711, 710, 742, 743), (725, 724, 756, 757), (712, 711, 743, 744), (726, 725, 757, 758), (713, 712, 744, 745), (727, 726, 758, 759), (714, 713, 745, 746), (728, 727, 759, 760), (715, 714, 746, 747), (22, 23, 791, 790), (9, 10, 778, 777), (23, 24, 792, 791), (10, 11, 779, 778), (24, 25, 793, 792), (11, 12, 780, 779), (25, 26, 794, 793), (12, 13, 781, 780), (26, 27, 795, 794), (13, 14, 782, 781), (0, 1, 769, 768), (27, 28, 796, 795), (14, 15, 783, 782), (1, 2, 770, 769), (28, 29, 797, 796), (15, 16, 784, 783), (2, 3, 771, 770), (29, 30, 798, 797), (16, 17, 785, 784), (3, 4, 772, 771), (30, 31, 799, 798), (17, 18, 786, 785), (4, 5, 773, 772), (31, 0, 768, 799), (18, 19, 787, 786), (5, 6, 774, 773), (19, 20, 788, 787), (6, 7, 775, 774), (20, 21, 789, 788), (7, 8, 776, 775), (21, 22, 790, 789), (8, 9, 777, 776), (787, 788, 820, 819), (774, 775, 807, 806), (788, 789, 821, 820), (775, 776, 808, 807), (789, 790, 822, 821), (776, 777, 809, 808), (790, 791, 823, 822), (777, 778, 810, 809), (791, 792, 824, 823), (778, 779, 811, 810), (792, 793, 825, 824), (779, 780, 812, 811), (793, 794, 826, 825), (780, 781, 813, 812), (794, 795, 827, 826), (781, 782, 814, 813), (768, 769, 801, 800), (795, 796, 828, 827), (782, 783, 815, 814), (769, 770, 802, 801), (796, 797, 829, 828), (783, 784, 816, 815), (770, 771, 803, 802), (797, 798, 830, 829), (784, 785, 817, 816), (771, 772, 804, 803), (798, 799, 831, 830), (785, 786, 818, 817), (772, 773, 805, 804), (799, 768, 800, 831), (786, 787, 819, 818), (773, 774, 806, 805), (825, 826, 858, 857), (812, 813, 845, 844), (826, 827, 859, 858), (813, 814, 846, 845), (800, 801, 833, 832), (827, 828, 860, 859), (814, 815, 847, 846), (801, 802, 834, 833), (828, 829, 861, 860), (815, 816, 848, 847), (802, 803, 835, 834), (829, 830, 862, 861), (816, 817, 849, 848), (803, 804, 836, 835), (830, 831, 863, 862), (817, 818, 850, 849), (804, 805, 837, 836), (831, 800, 832, 863), (818, 819, 851, 850), (805, 806, 838, 837), (819, 820, 852, 851), (806, 807, 839, 838), (820, 821, 853, 852), (807, 808, 840, 839), (821, 822, 854, 853), (808, 809, 841, 840), (822, 823, 855, 854), (809, 810, 842, 841), (823, 824, 856, 855), (810, 811, 843, 842), (824, 825, 857, 856), (811, 812, 844, 843), (860, 861, 893, 892), (833, 834, 866, 865), (847, 848, 880, 879), (861, 862, 894, 893), (834, 835, 867, 866), (848, 849, 881, 880), (862, 863, 895, 894), (835, 836, 868, 867), (849, 850, 882, 881), (863, 832, 864, 895), (836, 837, 869, 868), (850, 851, 883, 882), (837, 838, 870, 869), (851, 852, 884, 883), (838, 839, 871, 870), (852, 853, 885, 884), (839, 840, 872, 871), (853, 854, 886, 885), (840, 841, 873, 872), (854, 855, 887, 886), (841, 842, 874, 873), (855, 856, 888, 887), (842, 843, 875, 874), (856, 857, 889, 888), (843, 844, 876, 875), (857, 858, 890, 889), (844, 845, 877, 876), (858, 859, 891, 890), (845, 846, 878, 877), (859, 860, 892, 891), (832, 833, 865, 864), (846, 847, 879, 878), (865, 866, 867, 868, 869, 870, 871, 872, 873, 874, 875, 876, 877, 878, 879, 880, 881, 882, 883, 884, 885, 886, 887, 888, 889, 890, 891, 892, 893, 894, 895, 864)])
me_x.use_remesh_preserve_volume = False
me_x.use_remesh_preserve_attributes = False
me_x.use_mirror_vertex_groups = False
me_x.update()

# ---- objects
ob_x = bpy.data.objects.new('Коло', me_x)

# ---- transforms, parenting, visibility, modifiers, constraints
ob_x.location = (0.07714, 0.0, 0.0)
ob_x.lineart.crease_threshold = 0.0

# ---- collection membership
col_collection_1.objects.link(ob_x)

# ---- scene / render settings (as saved in the file)
scene.frame_start = 1; scene.frame_end = 250; scene.frame_set(1)
scene.render.engine = 'BLENDER_EEVEE_NEXT'
scene.render.resolution_percentage = 50
scene.render.dither_intensity = 0.0
scene.cycles.use_denoising = False
scene.cycles.samples = 10
scene.cycles.sampling_pattern = 'TABULATED_SOBOL'
scene.cycles.light_sampling_threshold = 0.0
scene.cycles.use_adaptive_sampling = False
scene.cycles.use_light_tree = False
scene.cycles.blur_glossy = 0.0
scene.cycles.pixel_filter_type = 'GAUSSIAN'
scene.cycles.sample_clamp_indirect = 0.0
scene.view_settings.view_transform = 'Standard'
bpy.context.view_layer.update()

# ---- added for rendering (the .blend has no active camera and no usable light): camera, sun
cam_auto = bpy.data.cameras.new('AutoCamera')
cam_auto.lens = 50.0
cam_auto.sensor_width = 36.0
cam_auto.clip_end = 1000.0
ob_auto_camera = bpy.data.objects.new('AutoCamera', cam_auto)
scene.collection.objects.link(ob_auto_camera)
ob_auto_camera.location = (9.14245, -10.9339, 12.1769)
ob_auto_camera.rotation_euler = (1.09748, -7.21219e-08, 0.694738)
scene.camera = ob_auto_camera
light_auto_sun = bpy.data.lights.new('AutoSun', 'SUN')
light_auto_sun.energy = 3.0
light_auto_sun.angle = 0.0523599
ob_auto_sun = bpy.data.objects.new('AutoSun', light_auto_sun)
scene.collection.objects.link(ob_auto_sun)
ob_auto_sun.rotation_euler = (0.872665, 0.174533, 0.523599)
bpy.context.view_layer.update()
